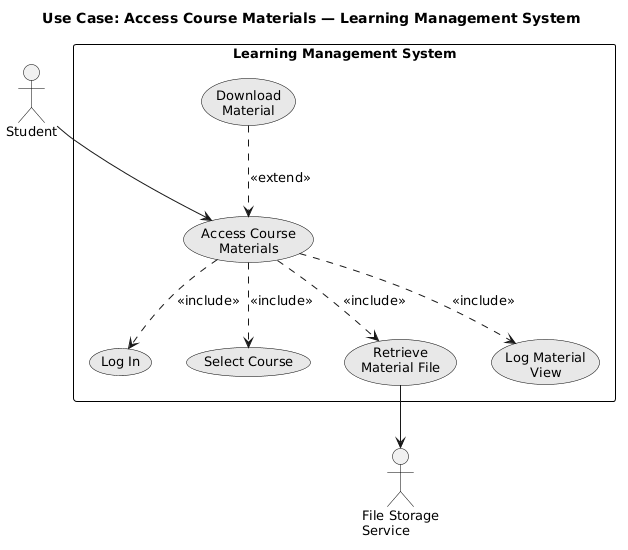

The diagram above was rendered by PlantUML. Its source (embedded in the PNG):
@startuml
title Use Case: Access Course Materials — Learning Management System

skinparam shadowing false
skinparam defaultFontName SansSerif
skinparam defaultFontSize 13
skinparam usecase {
  BackgroundColor #E8E8E8
  BorderColor Black
  FontColor Black
}
skinparam actor {
  BorderColor Black
  FontColor Black
}
skinparam rectangle {
  BorderColor Black
  FontColor Black
}

actor "Student"               as Student
actor "File Storage\nService" as FS

rectangle "Learning Management System" {
  usecase "Download\nMaterial"         as UC_DOWNLOAD
  usecase "Access Course\nMaterials"   as UC_ACCESS
  usecase "Log In"                     as UC_LOGIN
  usecase "Select Course"              as UC_SELECT
  usecase "Retrieve\nMaterial File"    as UC_RETRIEVE
  usecase "Log Material\nView"         as UC_LOG
}

Student --> UC_ACCESS

UC_DOWNLOAD ..> UC_ACCESS : <<extend>>

UC_ACCESS ..> UC_LOGIN    : <<include>>
UC_ACCESS ..> UC_SELECT   : <<include>>
UC_ACCESS ..> UC_RETRIEVE : <<include>>
UC_ACCESS ..> UC_LOG      : <<include>>

UC_RETRIEVE --> FS
@enduml